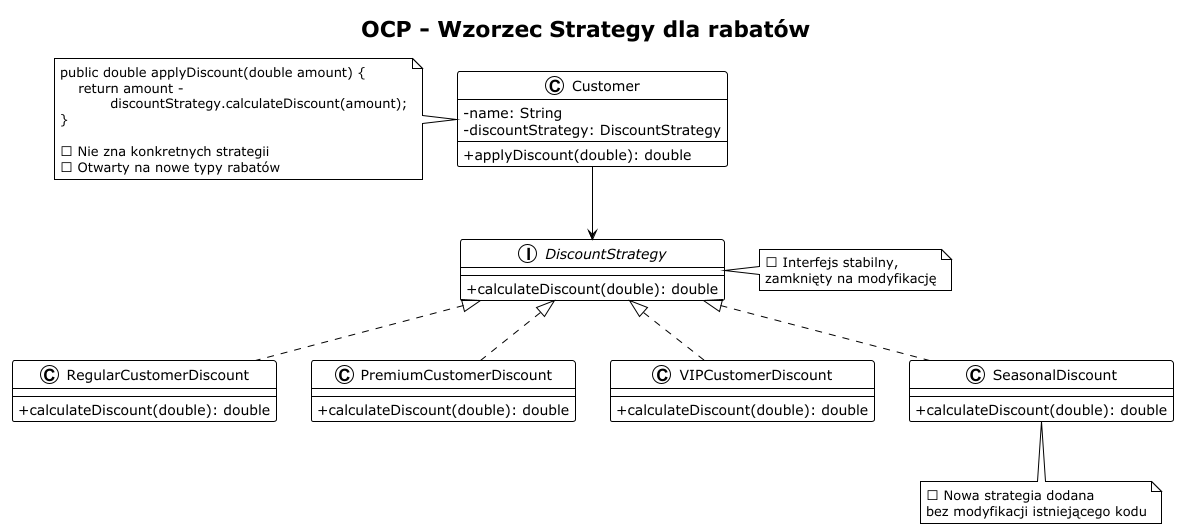

The diagram above was rendered by PlantUML. Its source (embedded in the PNG):
@startuml ocp_strategy
!theme plain
skinparam classAttributeIconSize 0

title OCP - Wzorzec Strategy dla rabatów

interface DiscountStrategy {
  + calculateDiscount(double): double
}

class RegularCustomerDiscount implements DiscountStrategy {
  + calculateDiscount(double): double
}

class PremiumCustomerDiscount implements DiscountStrategy {
  + calculateDiscount(double): double
}

class VIPCustomerDiscount implements DiscountStrategy {
  + calculateDiscount(double): double
}

class SeasonalDiscount implements DiscountStrategy {
  + calculateDiscount(double): double
}

class Customer {
  - name: String
  - discountStrategy: DiscountStrategy
  --
  + applyDiscount(double): double
}

Customer --> DiscountStrategy

note right of DiscountStrategy
  ✅ Interfejs stabilny,
  zamknięty na modyfikację
end note

note bottom of SeasonalDiscount
  ✅ Nowa strategia dodana
  bez modyfikacji istniejącego kodu
end note

note left of Customer
  public double applyDiscount(double amount) {
      return amount -
             discountStrategy.calculateDiscount(amount);
  }

  ✅ Nie zna konkretnych strategii
  ✅ Otwarty na nowe typy rabatów
end note

@enduml